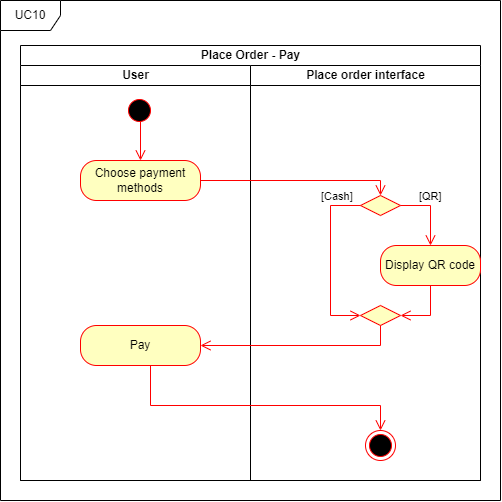

The diagram above was exported from draw.io. Its source (the exported page's mxGraphModel, read from the mxfile embedded in the PNG):
<mxGraphModel dx="2376" dy="2964" grid="1" gridSize="10" guides="1" tooltips="1" connect="1" arrows="1" fold="1" page="1" pageScale="1" pageWidth="850" pageHeight="1100" math="0" shadow="0">
  <root>
    <mxCell id="0" />
    <mxCell id="1" parent="0" />
    <mxCell id="2" value="Place Order - Pay" style="swimlane;childLayout=stackLayout;resizeParent=1;resizeParentMax=0;startSize=20;html=1;" vertex="1" parent="1">
      <mxGeometry x="341" y="-355" width="460" height="435" as="geometry" />
    </mxCell>
    <mxCell id="3" value="User" style="swimlane;startSize=20;html=1;" vertex="1" parent="2">
      <mxGeometry y="20" width="230" height="415" as="geometry" />
    </mxCell>
    <mxCell id="4" value="Place order interface" style="swimlane;startSize=20;html=1;" vertex="1" parent="2">
      <mxGeometry x="230" y="20" width="230" height="415" as="geometry" />
    </mxCell>
    <mxCell id="5" value="UC10" style="shape=umlFrame;whiteSpace=wrap;html=1;pointerEvents=0;" vertex="1" parent="1">
      <mxGeometry x="321" y="-400" width="500" height="500" as="geometry" />
    </mxCell>
    <mxCell id="6" value="" style="ellipse;html=1;shape=startState;fillColor=#000000;strokeColor=#ff0000;" vertex="1" parent="1">
      <mxGeometry x="444.99999999999955" y="-305" width="30" height="30" as="geometry" />
    </mxCell>
    <mxCell id="7" value="Choose payment methods" style="rounded=1;whiteSpace=wrap;html=1;arcSize=40;fontColor=#000000;fillColor=#ffffc0;strokeColor=#ff0000;" vertex="1" parent="1">
      <mxGeometry x="401" y="-240" width="120" height="40" as="geometry" />
    </mxCell>
    <mxCell id="8" value="" style="ellipse;html=1;shape=endState;fillColor=#000000;strokeColor=#ff0000;" vertex="1" parent="1">
      <mxGeometry x="685.9999999999995" y="30" width="30" height="30" as="geometry" />
    </mxCell>
    <mxCell id="9" value="Display QR code" style="rounded=1;whiteSpace=wrap;html=1;arcSize=40;fontColor=#000000;fillColor=#ffffc0;strokeColor=#ff0000;" vertex="1" parent="1">
      <mxGeometry x="701" y="-155" width="100" height="40" as="geometry" />
    </mxCell>
    <mxCell id="10" value="" style="rhombus;whiteSpace=wrap;html=1;fontColor=#000000;fillColor=#ffffc0;strokeColor=#ff0000;" vertex="1" parent="1">
      <mxGeometry x="681" y="-205" width="40" height="20" as="geometry" />
    </mxCell>
    <mxCell id="11" value="" style="edgeStyle=orthogonalEdgeStyle;html=1;verticalAlign=bottom;endArrow=open;endSize=8;strokeColor=#ff0000;rounded=0;entryX=0.5;entryY=0;entryDx=0;entryDy=0;exitX=1;exitY=0.5;exitDx=0;exitDy=0;" edge="1" source="7" target="10" parent="1">
      <mxGeometry relative="1" as="geometry">
        <mxPoint x="471" y="-290" as="targetPoint" />
        <mxPoint x="471" y="-310" as="sourcePoint" />
        <Array as="points">
          <mxPoint x="701" y="-220" />
        </Array>
      </mxGeometry>
    </mxCell>
    <mxCell id="12" value="Pay" style="rounded=1;whiteSpace=wrap;html=1;arcSize=40;fontColor=#000000;fillColor=#ffffc0;strokeColor=#ff0000;" vertex="1" parent="1">
      <mxGeometry x="401" y="-75" width="120" height="40" as="geometry" />
    </mxCell>
    <mxCell id="13" value="" style="rhombus;whiteSpace=wrap;html=1;fontColor=#000000;fillColor=#ffffc0;strokeColor=#ff0000;" vertex="1" parent="1">
      <mxGeometry x="681" y="-95" width="40" height="20" as="geometry" />
    </mxCell>
    <mxCell id="14" value="[Cash]" style="edgeStyle=orthogonalEdgeStyle;html=1;align=left;verticalAlign=bottom;endArrow=open;endSize=8;strokeColor=#ff0000;rounded=0;exitX=0;exitY=0.5;exitDx=0;exitDy=0;entryX=0;entryY=0.5;entryDx=0;entryDy=0;" edge="1" source="10" target="13" parent="1">
      <mxGeometry x="-0.6471" y="-11" relative="1" as="geometry">
        <mxPoint x="641" y="-115" as="targetPoint" />
        <mxPoint as="offset" />
        <mxPoint x="640.5699999999999" y="-185" as="sourcePoint" />
        <Array as="points">
          <mxPoint x="651" y="-195" />
          <mxPoint x="651" y="-85" />
        </Array>
      </mxGeometry>
    </mxCell>
    <mxCell id="15" value="[QR]" style="edgeStyle=orthogonalEdgeStyle;html=1;align=left;verticalAlign=bottom;endArrow=open;endSize=8;strokeColor=#ff0000;rounded=0;exitX=1;exitY=0.5;exitDx=0;exitDy=0;entryX=0.5;entryY=0;entryDx=0;entryDy=0;" edge="1" source="10" target="9" parent="1">
      <mxGeometry x="-0.5" relative="1" as="geometry">
        <mxPoint x="751" y="-145" as="targetPoint" />
        <mxPoint as="offset" />
        <mxPoint x="791" y="-200" as="sourcePoint" />
        <Array as="points" />
      </mxGeometry>
    </mxCell>
    <mxCell id="16" value="" style="edgeStyle=orthogonalEdgeStyle;html=1;verticalAlign=bottom;endArrow=open;endSize=8;strokeColor=#ff0000;rounded=0;entryX=1;entryY=0.5;entryDx=0;entryDy=0;exitX=0.5;exitY=1;exitDx=0;exitDy=0;" edge="1" source="9" target="13" parent="1">
      <mxGeometry relative="1" as="geometry">
        <mxPoint x="781" y="-90" as="targetPoint" />
        <mxPoint x="601" y="-105" as="sourcePoint" />
        <Array as="points">
          <mxPoint x="751" y="-85" />
        </Array>
      </mxGeometry>
    </mxCell>
    <mxCell id="17" value="" style="edgeStyle=orthogonalEdgeStyle;html=1;verticalAlign=bottom;endArrow=open;endSize=8;strokeColor=#ff0000;rounded=0;exitX=0.5;exitY=1;exitDx=0;exitDy=0;exitPerimeter=0;entryX=1;entryY=0.5;entryDx=0;entryDy=0;" edge="1" source="13" target="12" parent="1">
      <mxGeometry relative="1" as="geometry">
        <mxPoint x="551" y="-45" as="targetPoint" />
        <mxPoint x="700.96" y="-70.03999999999996" as="sourcePoint" />
        <Array as="points">
          <mxPoint x="701" y="-55" />
        </Array>
      </mxGeometry>
    </mxCell>
    <mxCell id="18" value="" style="edgeStyle=orthogonalEdgeStyle;html=1;verticalAlign=bottom;endArrow=open;endSize=8;strokeColor=#ff0000;rounded=0;exitX=0.5;exitY=1;exitDx=0;exitDy=0;entryX=0.5;entryY=0;entryDx=0;entryDy=0;" edge="1" source="12" target="8" parent="1">
      <mxGeometry relative="1" as="geometry">
        <mxPoint x="701" y="35" as="targetPoint" />
        <mxPoint x="550.98" y="5" as="sourcePoint" />
        <Array as="points">
          <mxPoint x="471" y="-35" />
          <mxPoint x="471" y="5" />
          <mxPoint x="701" y="5" />
        </Array>
      </mxGeometry>
    </mxCell>
    <mxCell id="19" value="" style="edgeStyle=orthogonalEdgeStyle;html=1;verticalAlign=bottom;endArrow=open;endSize=8;strokeColor=#ff0000;rounded=0;" edge="1" target="7" parent="1">
      <mxGeometry relative="1" as="geometry">
        <mxPoint x="501" y="-255" as="targetPoint" />
        <mxPoint x="461" y="-279" as="sourcePoint" />
        <Array as="points">
          <mxPoint x="461" y="-279" />
          <mxPoint x="461" y="-279" />
        </Array>
      </mxGeometry>
    </mxCell>
  </root>
</mxGraphModel>